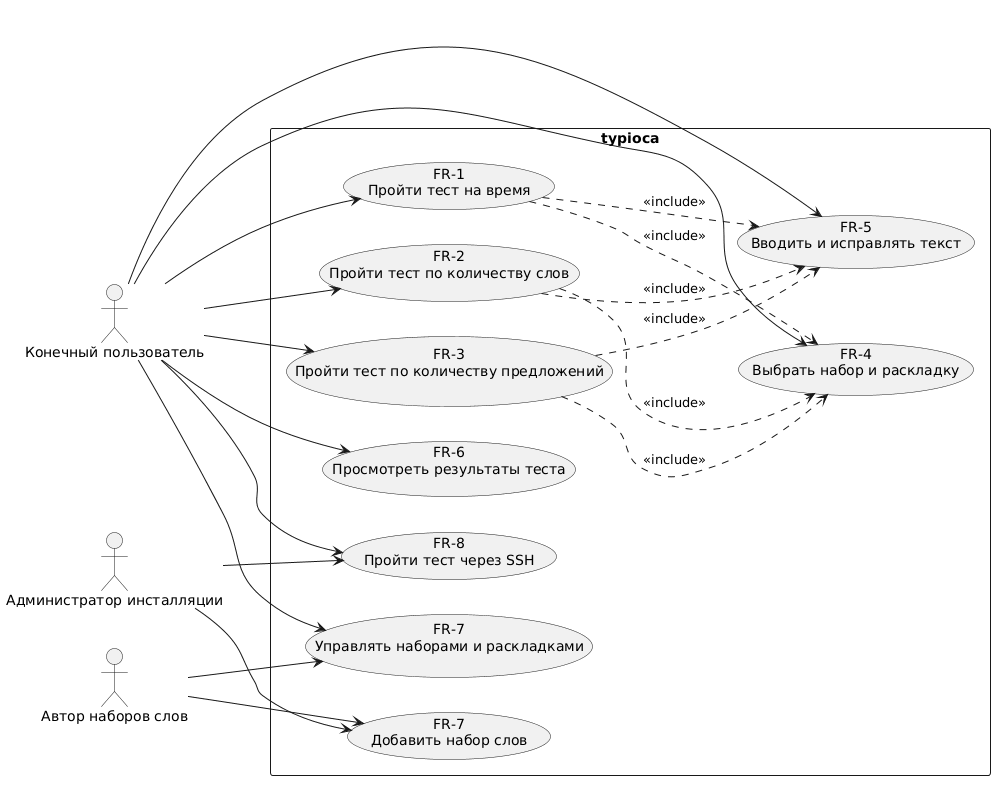

The diagram above was rendered by PlantUML. Its source (embedded in the PNG):
@startuml use-cases
skinparam defaultFontName "DejaVu Sans"
skinparam backgroundColor white
skinparam shadowing false
left to right direction

actor "Конечный пользователь" as user
actor "Автор наборов слов" as author
actor "Администратор инсталляции" as admin

rectangle "typioca" {
  usecase "FR-1\nПройти тест на время" as uc1
  usecase "FR-2\nПройти тест по количеству слов" as uc2
  usecase "FR-3\nПройти тест по количеству предложений" as uc3
  usecase "FR-4\nВыбрать набор и раскладку" as uc4
  usecase "FR-5\nВводить и исправлять текст" as uc5
  usecase "FR-6\nПросмотреть результаты теста" as uc6
  usecase "FR-7\nУправлять наборами и раскладками" as uc7
  usecase "FR-8\nПройти тест через SSH" as uc8
  usecase "FR-7\nДобавить набор слов" as uc9
}

user --> uc1
user --> uc2
user --> uc3
user --> uc4
user --> uc5
user --> uc6
user --> uc7
user --> uc8
author --> uc7
author --> uc9
admin --> uc8
admin --> uc9

uc1 ..> uc5 : <<include>>
uc2 ..> uc5 : <<include>>
uc3 ..> uc5 : <<include>>
uc1 ..> uc4 : <<include>>
uc2 ..> uc4 : <<include>>
uc3 ..> uc4 : <<include>>
@enduml